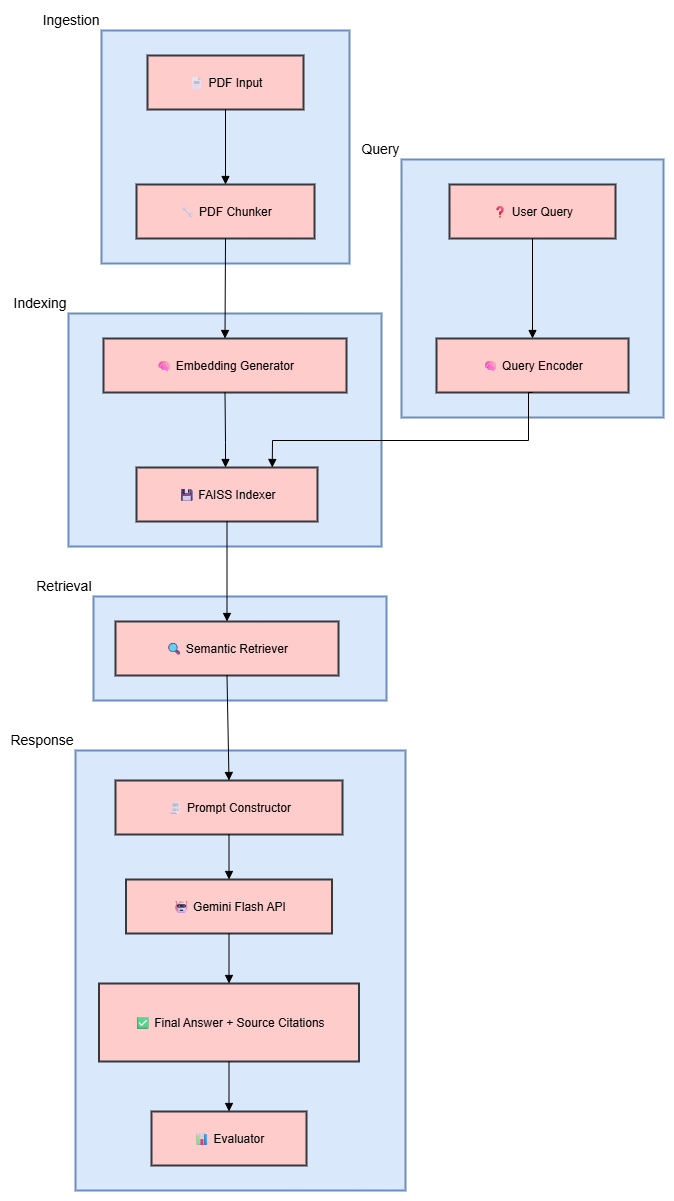

The diagram above was exported from draw.io. Its source (the exported page's mxGraphModel, read from the mxfile embedded in the PNG):
<mxGraphModel dx="4168" dy="2248" grid="1" gridSize="10" guides="1" tooltips="1" connect="1" arrows="1" fold="1" page="1" pageScale="1" pageWidth="827" pageHeight="1169" math="0" shadow="0">
  <root>
    <mxCell id="0" />
    <mxCell id="1" parent="0" />
    <mxCell id="7UOUzGQY6HeTjj-vxLbT-1" value="Response" style="strokeWidth=2;fillColor=#dae8fc;strokeColor=#6c8ebf;labelPosition=left;verticalLabelPosition=top;align=right;verticalAlign=bottom;labelBorderColor=none;textShadow=0;labelBackgroundColor=none;fontColor=light-dark(default, #af1212);fontSize=14;whiteSpace=wrap;" vertex="1" parent="1">
      <mxGeometry x="397" y="1380" width="330" height="440" as="geometry" />
    </mxCell>
    <mxCell id="7UOUzGQY6HeTjj-vxLbT-2" value="Retrieval" style="whiteSpace=wrap;strokeWidth=2;fillColor=#dae8fc;strokeColor=#6c8ebf;labelPosition=left;verticalLabelPosition=top;align=right;verticalAlign=bottom;fontSize=14;" vertex="1" parent="1">
      <mxGeometry x="415" y="1226" width="293" height="104" as="geometry" />
    </mxCell>
    <mxCell id="7UOUzGQY6HeTjj-vxLbT-3" value="Query" style="whiteSpace=wrap;strokeWidth=2;fillColor=#dae8fc;strokeColor=#6c8ebf;labelPosition=left;verticalLabelPosition=top;align=right;verticalAlign=bottom;fontSize=14;" vertex="1" parent="1">
      <mxGeometry x="723" y="789" width="262" height="258" as="geometry" />
    </mxCell>
    <mxCell id="7UOUzGQY6HeTjj-vxLbT-4" value="Indexing" style="whiteSpace=wrap;strokeWidth=2;fillColor=#dae8fc;strokeColor=#6c8ebf;labelPosition=left;verticalLabelPosition=top;align=right;verticalAlign=bottom;fontSize=14;" vertex="1" parent="1">
      <mxGeometry x="390" y="943" width="313" height="233" as="geometry" />
    </mxCell>
    <mxCell id="7UOUzGQY6HeTjj-vxLbT-5" value="Ingestion" style="whiteSpace=wrap;strokeWidth=2;fillColor=#dae8fc;strokeColor=#6c8ebf;labelPosition=left;verticalLabelPosition=top;align=right;verticalAlign=bottom;fontSize=14;" vertex="1" parent="1">
      <mxGeometry x="423" y="660" width="248" height="233" as="geometry" />
    </mxCell>
    <mxCell id="7UOUzGQY6HeTjj-vxLbT-6" value="📄 PDF Input" style="whiteSpace=wrap;strokeWidth=2;fillColor=#ffcccc;strokeColor=#36393d;" vertex="1" parent="1">
      <mxGeometry x="469" y="685" width="156" height="54" as="geometry" />
    </mxCell>
    <mxCell id="7UOUzGQY6HeTjj-vxLbT-7" value="🔧 PDF Chunker" style="whiteSpace=wrap;strokeWidth=2;fillColor=#ffcccc;strokeColor=#36393d;" vertex="1" parent="1">
      <mxGeometry x="458" y="814" width="178" height="54" as="geometry" />
    </mxCell>
    <mxCell id="7UOUzGQY6HeTjj-vxLbT-8" value="🧠 Embedding Generator" style="whiteSpace=wrap;strokeWidth=2;fillColor=#ffcccc;strokeColor=#36393d;" vertex="1" parent="1">
      <mxGeometry x="425" y="968" width="243" height="54" as="geometry" />
    </mxCell>
    <mxCell id="7UOUzGQY6HeTjj-vxLbT-9" value="💾 FAISS Indexer" style="whiteSpace=wrap;strokeWidth=2;fillColor=#ffcccc;strokeColor=#36393d;" vertex="1" parent="1">
      <mxGeometry x="458" y="1097" width="181" height="54" as="geometry" />
    </mxCell>
    <mxCell id="7UOUzGQY6HeTjj-vxLbT-10" value="❓ User Query" style="whiteSpace=wrap;strokeWidth=2;fillColor=#ffcccc;strokeColor=#36393d;" vertex="1" parent="1">
      <mxGeometry x="771" y="814" width="166" height="54" as="geometry" />
    </mxCell>
    <mxCell id="7UOUzGQY6HeTjj-vxLbT-11" value="🧠 Query Encoder" style="whiteSpace=wrap;strokeWidth=2;fillColor=#ffcccc;strokeColor=#36393d;" vertex="1" parent="1">
      <mxGeometry x="758" y="968" width="192" height="54" as="geometry" />
    </mxCell>
    <mxCell id="7UOUzGQY6HeTjj-vxLbT-12" value="🔍 Semantic Retriever" style="whiteSpace=wrap;strokeWidth=2;fillColor=#ffcccc;strokeColor=#36393d;" vertex="1" parent="1">
      <mxGeometry x="437" y="1251" width="223" height="54" as="geometry" />
    </mxCell>
    <mxCell id="7UOUzGQY6HeTjj-vxLbT-13" value="🧾 Prompt Constructor" style="whiteSpace=wrap;strokeWidth=2;fillColor=#ffcccc;strokeColor=#36393d;" vertex="1" parent="1">
      <mxGeometry x="437" y="1410" width="227" height="54" as="geometry" />
    </mxCell>
    <mxCell id="7UOUzGQY6HeTjj-vxLbT-14" value="🤖 Gemini Flash API" style="whiteSpace=wrap;strokeWidth=2;fillColor=#ffcccc;strokeColor=#36393d;" vertex="1" parent="1">
      <mxGeometry x="447.5" y="1509" width="206" height="54" as="geometry" />
    </mxCell>
    <mxCell id="7UOUzGQY6HeTjj-vxLbT-15" value="✅ Final Answer + Source Citations" style="whiteSpace=wrap;strokeWidth=2;fillColor=#ffcccc;strokeColor=#36393d;" vertex="1" parent="1">
      <mxGeometry x="420.5" y="1613" width="260" height="78" as="geometry" />
    </mxCell>
    <mxCell id="7UOUzGQY6HeTjj-vxLbT-16" value="📊 Evaluator" style="whiteSpace=wrap;strokeWidth=2;fillColor=#ffcccc;strokeColor=#36393d;" vertex="1" parent="1">
      <mxGeometry x="473" y="1741" width="155" height="54" as="geometry" />
    </mxCell>
    <mxCell id="7UOUzGQY6HeTjj-vxLbT-17" value="" style="curved=1;startArrow=none;endArrow=block;exitX=0.5;exitY=1;entryX=0.5;entryY=0;rounded=0;" edge="1" parent="1" source="7UOUzGQY6HeTjj-vxLbT-6" target="7UOUzGQY6HeTjj-vxLbT-7">
      <mxGeometry relative="1" as="geometry">
        <Array as="points" />
      </mxGeometry>
    </mxCell>
    <mxCell id="7UOUzGQY6HeTjj-vxLbT-18" value="" style="curved=1;startArrow=none;endArrow=block;exitX=0.5;exitY=1;entryX=0.5;entryY=0;rounded=0;" edge="1" parent="1" source="7UOUzGQY6HeTjj-vxLbT-7" target="7UOUzGQY6HeTjj-vxLbT-8">
      <mxGeometry relative="1" as="geometry">
        <Array as="points" />
      </mxGeometry>
    </mxCell>
    <mxCell id="7UOUzGQY6HeTjj-vxLbT-19" value="" style="curved=1;startArrow=none;endArrow=block;exitX=0.5;exitY=1;rounded=0;" edge="1" parent="1" source="7UOUzGQY6HeTjj-vxLbT-8">
      <mxGeometry relative="1" as="geometry">
        <Array as="points">
          <mxPoint x="547" y="1072" />
        </Array>
        <mxPoint x="547" y="1097" as="targetPoint" />
      </mxGeometry>
    </mxCell>
    <mxCell id="7UOUzGQY6HeTjj-vxLbT-20" value="" style="curved=1;startArrow=none;endArrow=block;exitX=0.5;exitY=1;entryX=0.5;entryY=0;rounded=0;" edge="1" parent="1" source="7UOUzGQY6HeTjj-vxLbT-10" target="7UOUzGQY6HeTjj-vxLbT-11">
      <mxGeometry relative="1" as="geometry">
        <Array as="points" />
      </mxGeometry>
    </mxCell>
    <mxCell id="7UOUzGQY6HeTjj-vxLbT-21" value="" style="startArrow=none;endArrow=block;rounded=0;entryX=0.75;entryY=0;entryDx=0;entryDy=0;edgeStyle=orthogonalEdgeStyle;exitX=0.5;exitY=1;exitDx=0;exitDy=0;" edge="1" parent="1" source="7UOUzGQY6HeTjj-vxLbT-11" target="7UOUzGQY6HeTjj-vxLbT-9">
      <mxGeometry relative="1" as="geometry">
        <Array as="points">
          <mxPoint x="850" y="1022" />
          <mxPoint x="850" y="1070" />
          <mxPoint x="594" y="1070" />
        </Array>
        <mxPoint x="983.25" y="1106" as="sourcePoint" />
        <mxPoint x="723" y="1153" as="targetPoint" />
      </mxGeometry>
    </mxCell>
    <mxCell id="7UOUzGQY6HeTjj-vxLbT-22" value="" style="curved=1;startArrow=none;endArrow=block;exitX=0.5;exitY=1;entryX=0.5;entryY=0;rounded=0;" edge="1" parent="1" source="7UOUzGQY6HeTjj-vxLbT-9" target="7UOUzGQY6HeTjj-vxLbT-12">
      <mxGeometry relative="1" as="geometry">
        <Array as="points" />
      </mxGeometry>
    </mxCell>
    <mxCell id="7UOUzGQY6HeTjj-vxLbT-23" value="" style="curved=1;startArrow=none;endArrow=block;exitX=0.5;exitY=1;entryX=0.5;entryY=0;rounded=0;" edge="1" parent="1" source="7UOUzGQY6HeTjj-vxLbT-12" target="7UOUzGQY6HeTjj-vxLbT-13">
      <mxGeometry relative="1" as="geometry">
        <Array as="points" />
      </mxGeometry>
    </mxCell>
    <mxCell id="7UOUzGQY6HeTjj-vxLbT-24" value="" style="curved=1;startArrow=none;endArrow=block;exitX=0.5;exitY=1;entryX=0.5;entryY=0;rounded=0;entryDx=0;entryDy=0;" edge="1" parent="1" source="7UOUzGQY6HeTjj-vxLbT-13" target="7UOUzGQY6HeTjj-vxLbT-14">
      <mxGeometry relative="1" as="geometry">
        <Array as="points" />
      </mxGeometry>
    </mxCell>
    <mxCell id="7UOUzGQY6HeTjj-vxLbT-25" value="" style="curved=1;startArrow=none;endArrow=block;exitX=0.5;exitY=1;entryX=0.5;entryY=0;rounded=0;" edge="1" parent="1" source="7UOUzGQY6HeTjj-vxLbT-14" target="7UOUzGQY6HeTjj-vxLbT-15">
      <mxGeometry relative="1" as="geometry">
        <Array as="points" />
      </mxGeometry>
    </mxCell>
    <mxCell id="7UOUzGQY6HeTjj-vxLbT-26" value="" style="curved=1;startArrow=none;endArrow=block;exitX=0.5;exitY=1;entryX=0.5;entryY=0;rounded=0;" edge="1" parent="1" source="7UOUzGQY6HeTjj-vxLbT-15" target="7UOUzGQY6HeTjj-vxLbT-16">
      <mxGeometry relative="1" as="geometry">
        <Array as="points" />
      </mxGeometry>
    </mxCell>
  </root>
</mxGraphModel>